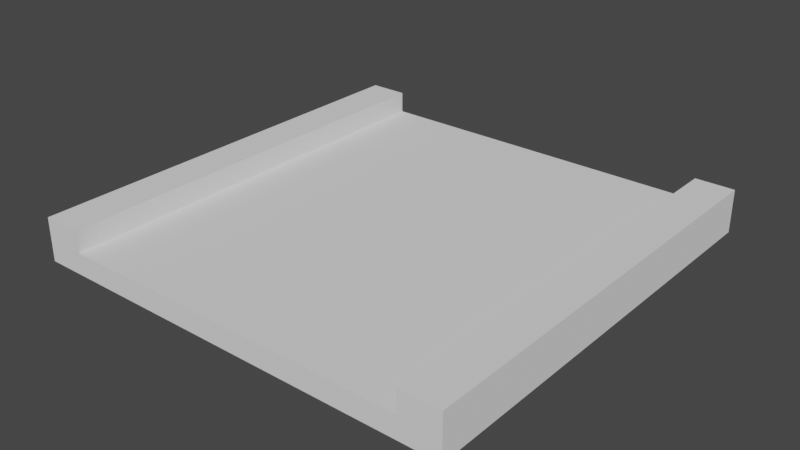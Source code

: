 # Source: 1.blend  (saved by Blender 3.6.11; exported with 4.5.12 LTS)
import bpy
from mathutils import Matrix  # noqa: F401  (used for matrix-valued properties, if any)

bpy.ops.wm.read_factory_settings(use_empty=True)
scene = bpy.context.scene
scene.name = 'Scene'

# ---- world
world_world = bpy.data.worlds.new('World'); scene.world = world_world
world_world.use_nodes = True; world_world.node_tree.nodes.clear()
_N = world_world.node_tree.nodes; _L = world_world.node_tree.links
n0 = _N.new('ShaderNodeOutputWorld'); n0.name = 'World Output'; n0.location = (300, 300)
n1 = _N.new('ShaderNodeBackground'); n1.name = 'Background'; n1.location = (10, 300)
n1.inputs[0].default_value = (0.05088, 0.05088, 0.05088, 1.0)
_L.new(n1.outputs[0], n0.inputs[0])
n0.is_active_output = True
world_world.color = (0.05088, 0.05088, 0.05088)
world_world.use_sun_shadow = False
world_world.sun_shadow_jitter_overblur = 0.0

# ---- meshes
me_groundslab_002 = bpy.data.meshes.new('GroundSlab.002')
me_groundslab_002.from_pydata([(-2.045, -2.5, 0.0), (2.045, -2.5, 0.0), (-2.045, 2.5, 0.0), (2.045, 2.5, 0.0), (-2.045, -2.5, 0.1), (2.045, -2.5, 0.1), (-2.045, 2.5, 0.1), (2.045, 2.5, 0.1)], [], [(3, 1, 0, 2), (7, 6, 4, 5), (1, 3, 7, 5), (2, 0, 4, 6)])
_uv = me_groundslab_002.uv_layers.new(name='UVMap')
_uv.uv.foreach_set('vector', [1.0, 1.0, 1.0, 0.0, 0.0, 0.0, 0.0, 1.0, 1.0, 1.0, 0.0, 1.0, 0.0, 0.0, 1.0, 0.0, 1.0, 0.0, 1.0, 1.0, 1.0, 1.0, 1.0, 0.0, 0.0, 1.0, 0.0, 0.0, 0.0, 0.0, 0.0, 1.0])
me_groundslab_002.update()
me_groundslab_002.normals_split_custom_set([tuple(v) for v in zip(*[iter([0.0, 0.0, -1.0, 0.0, 0.0, -1.0, 0.0, 0.0, -1.0, 0.0, 0.0, -1.0, 0.0, 0.0, 1.0, 0.0, 0.0, 1.0, 0.0, 0.0, 1.0, 0.0, 0.0, 1.0, 1.0, 0.0, 0.0, 1.0, 0.0, 0.0, 1.0, 0.0, 0.0, 1.0, 0.0, 0.0, -1.0, 0.0, 0.0, -1.0, 0.0, 0.0, -1.0, 0.0, 0.0, -1.0, 0.0, 0.0])] * 3)])
me_courseslab_002 = bpy.data.meshes.new('CourseSlab.002')
me_courseslab_002.from_pydata([(-2.045, -2.5, 0.1), (2.045, -2.5, 0.1), (-2.045, 2.5, 0.1), (2.045, 2.5, 0.1), (-2.045, -2.5, 0.25), (2.045, -2.5, 0.25), (-2.045, 2.5, 0.25), (2.045, 2.5, 0.25)], [], [(3, 1, 0, 2), (7, 6, 4, 5), (1, 3, 7, 5), (2, 0, 4, 6)])
_uv = me_courseslab_002.uv_layers.new(name='UVMap')
_uv.uv.foreach_set('vector', [1.0, 1.0, 1.0, 0.0, 0.0, 0.0, 0.0, 1.0, 1.0, 1.0, 0.0, 1.0, 0.0, 0.0, 1.0, 0.0, 1.0, 0.0, 1.0, 1.0, 1.0, 1.0, 1.0, 0.0, 0.0, 1.0, 0.0, 0.0, 0.0, 0.0, 0.0, 1.0])
me_courseslab_002.update()
me_courseslab_002.normals_split_custom_set([tuple(v) for v in zip(*[iter([0.0, 0.0, -1.0, 0.0, 0.0, -1.0, 0.0, 0.0, -1.0, 0.0, 0.0, -1.0, 0.0, 0.0, 1.0, 0.0, 0.0, 1.0, 0.0, 0.0, 1.0, 0.0, 0.0, 1.0, 1.0, 0.0, 0.0, 1.0, 0.0, 0.0, 1.0, 0.0, 0.0, 1.0, 0.0, 0.0, -1.0, 0.0, 0.0, -1.0, 0.0, 0.0, -1.0, 0.0, 0.0, -1.0, 0.0, 0.0])] * 3)])
me_plane_079 = bpy.data.meshes.new('Plane.079')
me_plane_079.from_pydata([(-2.5, -2.5, 0.0), (-2.045, -2.5, 0.0), (-2.5, 2.5, 0.0), (-2.045, 2.5, 0.0), (-2.5, -2.5, 0.5), (-2.045, -2.5, 0.5), (-2.5, 2.5, 0.5), (-2.045, 2.5, 0.5)], [], [(1, 0, 2, 3), (5, 7, 6, 4), (1, 3, 7, 5), (2, 0, 4, 6)])
_uv = me_plane_079.uv_layers.new(name='UVMap')
_uv.uv.foreach_set('vector', [0.0, 0.0, 0.0, 0.0, 0.0, 0.0, 0.0, 0.0, 0.0, 0.0, 0.0, 0.0, 0.0, 0.0, 0.0, 0.0, 0.0, 0.0, 0.0, 0.0, 0.0, 0.0, 0.0, 0.0, 0.0, 0.0, 0.0, 0.0, 0.0, 0.0, 0.0, 0.0])
me_plane_079.update()
me_plane_079.normals_split_custom_set([tuple(v) for v in zip(*[iter([0.0, 0.0, -1.0, 0.0, 0.0, -1.0, 0.0, 0.0, -1.0, 0.0, 0.0, -1.0, 0.0, 0.0, 1.0, 0.0, 0.0, 1.0, 0.0, 0.0, 1.0, 0.0, 0.0, 1.0, 1.0, 0.0, 0.0, 1.0, 0.0, 0.0, 1.0, 0.0, 0.0, 1.0, 0.0, 0.0, -1.0, 0.0, 0.0, -1.0, 0.0, 0.0, -1.0, 0.0, 0.0, -1.0, 0.0, 0.0])] * 3)])
me_plane_080 = bpy.data.meshes.new('Plane.080')
me_plane_080.from_pydata([(2.045, -2.5, 0.0), (2.5, -2.5, 0.0), (2.045, 2.5, 0.0), (2.5, 2.5, 0.0), (2.045, -2.5, 0.5), (2.5, -2.5, 0.5), (2.045, 2.5, 0.5), (2.5, 2.5, 0.5)], [], [(2, 3, 1, 0), (6, 4, 5, 7), (1, 3, 7, 5), (2, 0, 4, 6)])
_uv = me_plane_080.uv_layers.new(name='UVMap')
_uv.uv.foreach_set('vector', [0.0, 0.0, 0.0, 0.0, 0.0, 0.0, 0.0, 0.0, 0.0, 0.0, 0.0, 0.0, 0.0, 0.0, 0.0, 0.0, 0.0, 0.0, 0.0, 0.0, 0.0, 0.0, 0.0, 0.0, 0.0, 0.0, 0.0, 0.0, 0.0, 0.0, 0.0, 0.0])
me_plane_080.update()
me_plane_080.normals_split_custom_set([tuple(v) for v in zip(*[iter([0.0, 0.0, -1.0, 0.0, 0.0, -1.0, 0.0, 0.0, -1.0, 0.0, 0.0, -1.0, 0.0, 0.0, 1.0, 0.0, 0.0, 1.0, 0.0, 0.0, 1.0, 0.0, 0.0, 1.0, 1.0, 0.0, 0.0, 1.0, 0.0, 0.0, 1.0, 0.0, 0.0, 1.0, 0.0, 0.0, -1.0, 0.0, 0.0, -1.0, 0.0, 0.0, -1.0, 0.0, 0.0, -1.0, 0.0, 0.0])] * 3)])
me_plane_001 = bpy.data.meshes.new('Plane.001')
me_plane_001.from_pydata([(2.045, -2.5, 0.0), (2.5, -2.5, 0.0), (2.045, 2.5, 0.0), (2.5, 2.5, 0.0), (2.045, -2.5, 0.5), (2.5, -2.5, 0.5), (2.045, 2.5, 0.5), (2.5, 2.5, 0.5)], [], [(3, 2, 6, 7), (0, 1, 5, 4)])
_uv = me_plane_001.uv_layers.new(name='UVMap')
_uv.uv.foreach_set('vector', [0.0, 0.0, 0.0, 0.0, 0.0, 0.0, 0.0, 0.0, 0.0, 0.0, 0.0, 0.0, 0.0, 0.0, 0.0, 0.0])
me_plane_001.update()
me_plane_001.normals_split_custom_set([tuple(v) for v in zip(*[iter([0.0, 1.0, 0.0, 0.0, 1.0, 0.0, 0.0, 1.0, 0.0, 0.0, 1.0, 0.0, 0.0, -1.0, 0.0, 0.0, -1.0, 0.0, 0.0, -1.0, 0.0, 0.0, -1.0, 0.0])] * 3)])
me_plane_002 = bpy.data.meshes.new('Plane.002')
me_plane_002.from_pydata([(-2.5, -2.5, 0.0), (-2.045, -2.5, 0.0), (-2.5, 2.5, 0.0), (-2.045, 2.5, 0.0), (-2.5, -2.5, 0.5), (-2.045, -2.5, 0.5), (-2.5, 2.5, 0.5), (-2.045, 2.5, 0.5)], [], [(0, 1, 5, 4), (3, 2, 6, 7)])
_uv = me_plane_002.uv_layers.new(name='UVMap')
_uv.uv.foreach_set('vector', [0.0, 0.0, 0.0, 0.0, 0.0, 0.0, 0.0, 0.0, 0.0, 0.0, 0.0, 0.0, 0.0, 0.0, 0.0, 0.0])
me_plane_002.update()
me_plane_002.normals_split_custom_set([tuple(v) for v in zip(*[iter([0.0, -1.0, 0.0, 0.0, -1.0, 0.0, 0.0, -1.0, 0.0, 0.0, -1.0, 0.0, 0.0, 1.0, 0.0, 0.0, 1.0, 0.0, 0.0, 1.0, 0.0, 0.0, 1.0, 0.0])] * 3)])
me_groundslab_001 = bpy.data.meshes.new('GroundSlab.001')
me_groundslab_001.from_pydata([(-2.045, -2.5, 0.0), (2.045, -2.5, 0.0), (-2.045, 2.5, 0.0), (2.045, 2.5, 0.0), (-2.045, -2.5, 0.1), (2.045, -2.5, 0.1), (-2.045, 2.5, 0.1), (2.045, 2.5, 0.1)], [], [(0, 1, 5, 4), (3, 2, 6, 7)])
_uv = me_groundslab_001.uv_layers.new(name='UVMap')
_uv.uv.foreach_set('vector', [0.0, 0.0, 1.0, 0.0, 1.0, 0.0, 0.0, 0.0, 1.0, 1.0, 0.0, 1.0, 0.0, 1.0, 1.0, 1.0])
me_groundslab_001.update()
me_groundslab_001.normals_split_custom_set([tuple(v) for v in zip(*[iter([0.0, -1.0, 0.0, 0.0, -1.0, 0.0, 0.0, -1.0, 0.0, 0.0, -1.0, 0.0, 0.0, 1.0, 0.0, 0.0, 1.0, 0.0, 0.0, 1.0, 0.0, 0.0, 1.0, 0.0])] * 3)])
me_courseslab_001 = bpy.data.meshes.new('CourseSlab.001')
me_courseslab_001.from_pydata([(-2.045, -2.5, 0.1), (2.045, -2.5, 0.1), (-2.045, 2.5, 0.1), (2.045, 2.5, 0.1), (-2.045, -2.5, 0.25), (2.045, -2.5, 0.25), (-2.045, 2.5, 0.25), (2.045, 2.5, 0.25)], [], [(0, 1, 5, 4), (3, 2, 6, 7)])
_uv = me_courseslab_001.uv_layers.new(name='UVMap')
_uv.uv.foreach_set('vector', [0.0, 0.0, 1.0, 0.0, 1.0, 0.0, 0.0, 0.0, 1.0, 1.0, 0.0, 1.0, 0.0, 1.0, 1.0, 1.0])
me_courseslab_001.update()
me_courseslab_001.normals_split_custom_set([tuple(v) for v in zip(*[iter([0.0, -1.0, 0.0, 0.0, -1.0, 0.0, 0.0, -1.0, 0.0, 0.0, -1.0, 0.0, 0.0, 1.0, 0.0, 0.0, 1.0, 0.0, 0.0, 1.0, 0.0, 0.0, 1.0, 0.0])] * 3)])

# ---- objects
ob_cuboid_0_wall_002 = bpy.data.objects.new('cuboid_0_wall.002', me_groundslab_002)
ob_cuboid_0_slab = bpy.data.objects.new('cuboid_0_slab', me_courseslab_002)
ob_cuboid_0_wall_001 = bpy.data.objects.new('cuboid_0_wall.001', me_plane_079)
ob_cuboid_0_wall = bpy.data.objects.new('cuboid_0_wall', me_plane_080)
ob_cuboid_0_wall_003 = bpy.data.objects.new('cuboid_0_wall.003', me_plane_001)
ob_cuboid_0_wall_004 = bpy.data.objects.new('cuboid_0_wall.004', me_plane_002)
ob_cuboid_0_wall_005 = bpy.data.objects.new('cuboid_0_wall.005', me_groundslab_001)
ob_cuboid_0_slab_001 = bpy.data.objects.new('cuboid_0_slab.001', me_courseslab_001)

# ---- transforms, parenting, visibility, modifiers, constraints
ob_cuboid_0_wall_002.location = (0.0, 0.0, 0.0)
ob_cuboid_0_wall_002.rotation_mode = 'QUATERNION'
ob_cuboid_0_wall_002.rotation_quaternion = (1.0, 0.0, 0.0, 0.0)
ob_cuboid_0_slab.location = (0.0, 0.0, 0.0)
ob_cuboid_0_slab.rotation_mode = 'QUATERNION'
ob_cuboid_0_slab.rotation_quaternion = (1.0, 0.0, 0.0, 0.0)
ob_cuboid_0_wall_001.location = (0.0, 0.0, 0.0)
ob_cuboid_0_wall_001.rotation_mode = 'QUATERNION'
ob_cuboid_0_wall_001.rotation_quaternion = (1.0, 0.0, 0.0, 0.0)
ob_cuboid_0_wall.location = (0.0, 0.0, 0.0)
ob_cuboid_0_wall.rotation_mode = 'QUATERNION'
ob_cuboid_0_wall.rotation_quaternion = (1.0, 0.0, 0.0, 0.0)
ob_cuboid_0_wall_003.location = (0.0, 0.0, 0.0)
ob_cuboid_0_wall_003.rotation_mode = 'QUATERNION'
ob_cuboid_0_wall_003.rotation_quaternion = (1.0, 0.0, 0.0, 0.0)
ob_cuboid_0_wall_004.location = (0.0, 0.0, 0.0)
ob_cuboid_0_wall_004.rotation_mode = 'QUATERNION'
ob_cuboid_0_wall_004.rotation_quaternion = (1.0, 0.0, 0.0, 0.0)
ob_cuboid_0_wall_005.location = (0.0, 0.0, 0.0)
ob_cuboid_0_wall_005.rotation_mode = 'QUATERNION'
ob_cuboid_0_wall_005.rotation_quaternion = (1.0, 0.0, 0.0, 0.0)
ob_cuboid_0_slab_001.location = (0.0, 0.0, 0.0)
ob_cuboid_0_slab_001.rotation_mode = 'QUATERNION'
ob_cuboid_0_slab_001.rotation_quaternion = (1.0, 0.0, 0.0, 0.0)

# ---- collection membership
scene.collection.objects.link(ob_cuboid_0_wall_002)
scene.collection.objects.link(ob_cuboid_0_slab)
scene.collection.objects.link(ob_cuboid_0_wall_001)
scene.collection.objects.link(ob_cuboid_0_wall)
scene.collection.objects.link(ob_cuboid_0_wall_003)
scene.collection.objects.link(ob_cuboid_0_wall_004)
scene.collection.objects.link(ob_cuboid_0_wall_005)
scene.collection.objects.link(ob_cuboid_0_slab_001)

# ---- scene / render settings (as saved in the file)
scene.frame_start = 1; scene.frame_end = 250; scene.frame_set(1)
scene.render.engine = 'BLENDER_EEVEE_NEXT'
scene.cycles.sampling_pattern = 'TABULATED_SOBOL'
scene.view_settings.view_transform = 'Filmic'
bpy.context.view_layer.update()

# ---- added for rendering (the .blend has no active camera and no usable light): camera, sun
cam_auto = bpy.data.cameras.new('AutoCamera')
cam_auto.lens = 50.0
cam_auto.sensor_width = 36.0
cam_auto.clip_end = 1000.0
ob_auto_camera = bpy.data.objects.new('AutoCamera', cam_auto)
scene.collection.objects.link(ob_auto_camera)
ob_auto_camera.location = (6.55866, -7.87039, 5.49693)
ob_auto_camera.rotation_euler = (1.09748, -7.21219e-08, 0.694738)
scene.camera = ob_auto_camera
light_auto_sun = bpy.data.lights.new('AutoSun', 'SUN')
light_auto_sun.energy = 3.0
light_auto_sun.angle = 0.0523599
ob_auto_sun = bpy.data.objects.new('AutoSun', light_auto_sun)
scene.collection.objects.link(ob_auto_sun)
ob_auto_sun.rotation_euler = (0.872665, 0.174533, 0.523599)
bpy.context.view_layer.update()
